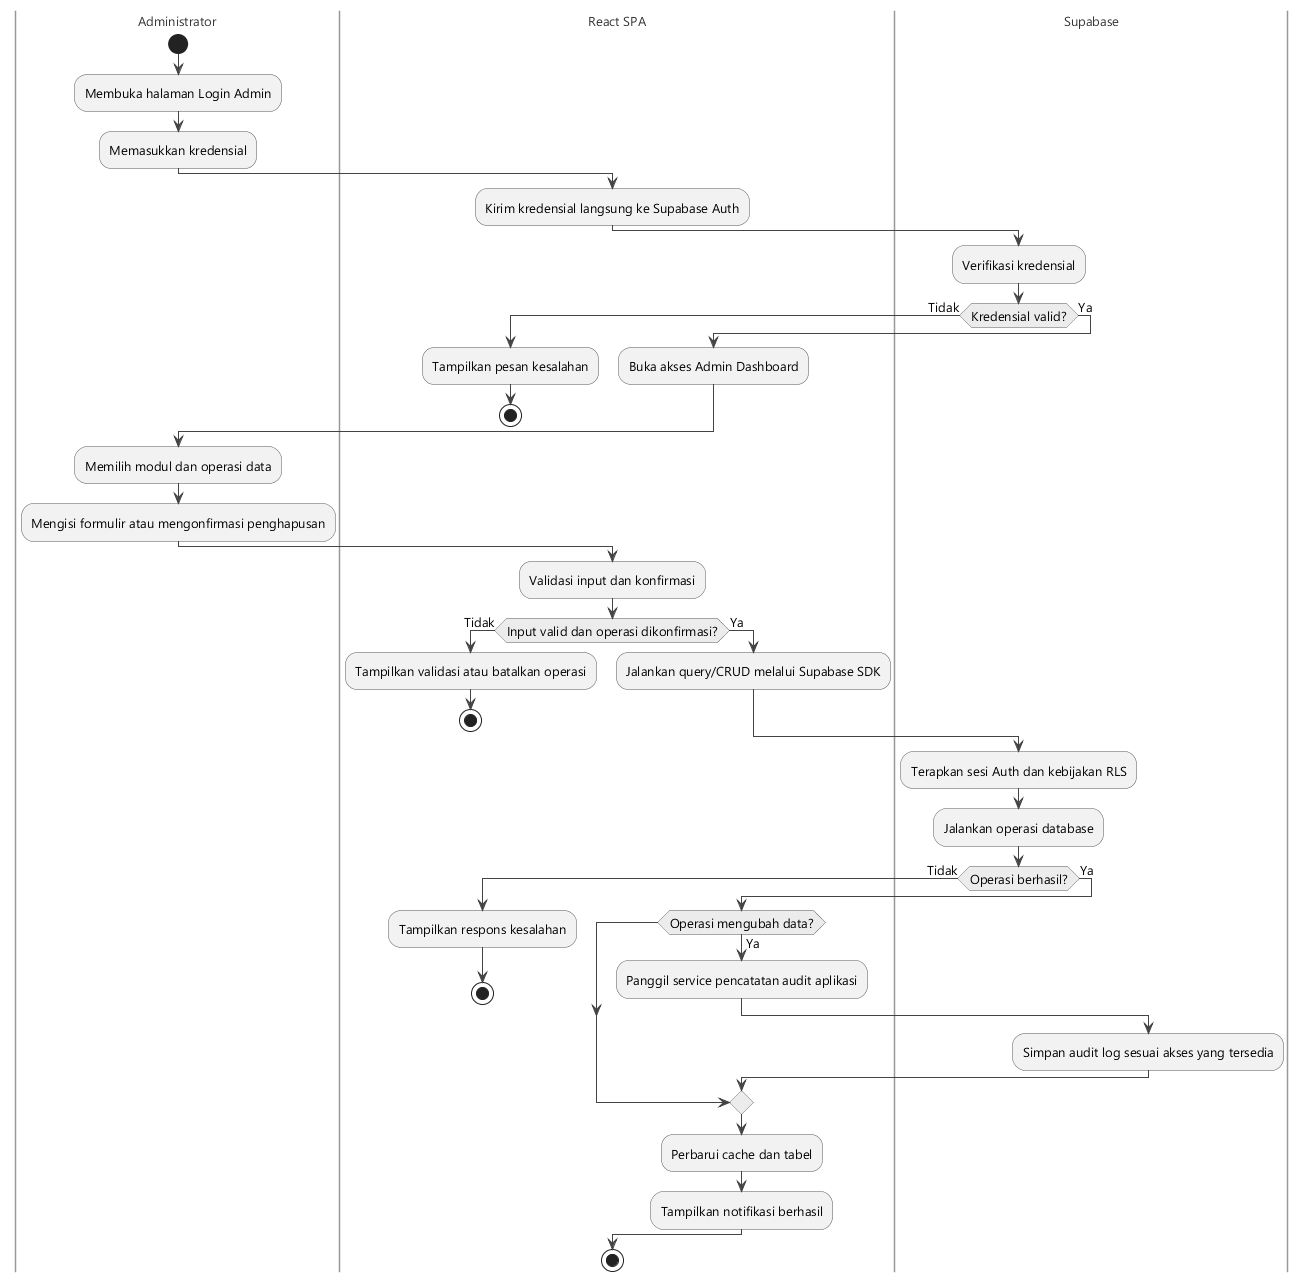

The diagram above was rendered by PlantUML. Its source (embedded in the PNG):
@startuml gambar-2-13-activity-pengelolaan-data-admin
' Gambar 2.13 - Activity Diagram: Pengelolaan Data oleh Admin
' Sumber: BAB II - 2.3.3 Activity Diagram

skinparam backgroundColor #FFFFFF
skinparam shadowing false
skinparam defaultFontName "Segoe UI"
skinparam defaultFontSize 13
skinparam ArrowColor #444444
skinparam ActivityBorderColor #555555
skinparam ActivityBackgroundColor #F2F2F2
skinparam ActivityDiamondBackgroundColor #ECECEC
skinparam ActivityDiamondBorderColor #555555
skinparam SwimlaneTitleFontColor #333333
skinparam SwimlaneBorderColor #999999


|Administrator|
start
:Membuka halaman Login Admin;
:Memasukkan kredensial;

|React SPA|
:Kirim kredensial langsung ke Supabase Auth;

|Supabase|
:Verifikasi kredensial;
if (Kredensial valid?) then (Tidak)
  |React SPA|
  :Tampilkan pesan kesalahan;
  stop
else (Ya)
  |React SPA|
  :Buka akses Admin Dashboard;
endif

|Administrator|
:Memilih modul dan operasi data;
:Mengisi formulir atau mengonfirmasi penghapusan;

|React SPA|
:Validasi input dan konfirmasi;
if (Input valid dan operasi dikonfirmasi?) then (Tidak)
  :Tampilkan validasi atau batalkan operasi;
  stop
else (Ya)
  :Jalankan query/CRUD melalui Supabase SDK;
endif

|Supabase|
:Terapkan sesi Auth dan kebijakan RLS;
:Jalankan operasi database;
if (Operasi berhasil?) then (Tidak)
  |React SPA|
  :Tampilkan respons kesalahan;
  stop
else (Ya)
  |React SPA|
  if (Operasi mengubah data?) then (Ya)
    :Panggil service pencatatan audit aplikasi;
    |Supabase|
    :Simpan audit log sesuai akses yang tersedia;
    |React SPA|
  endif
  :Perbarui cache dan tabel;
  :Tampilkan notifikasi berhasil;
endif

stop

@enduml